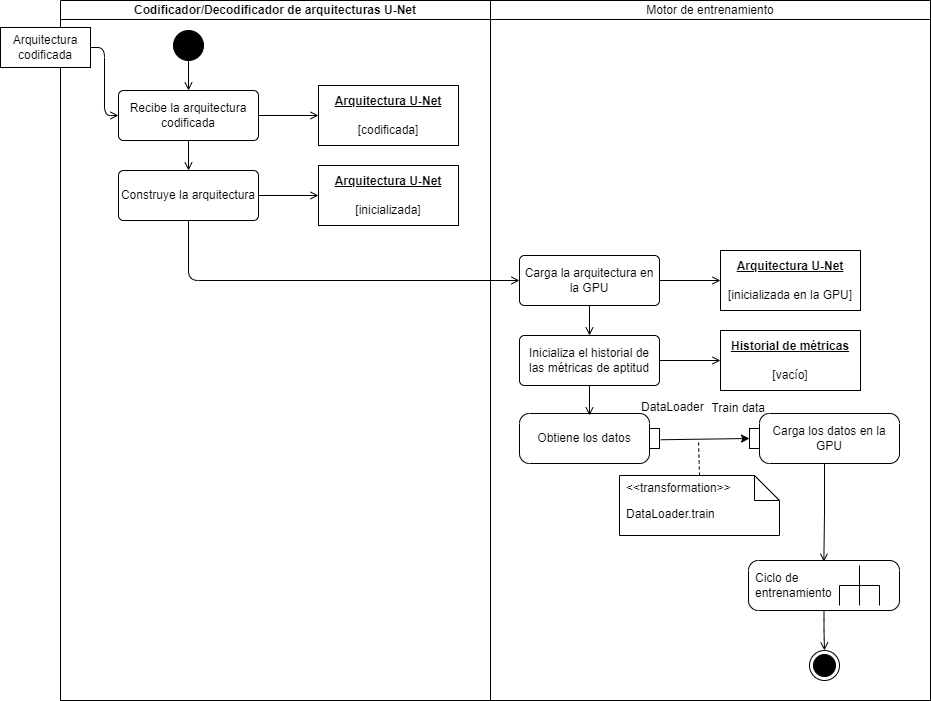

The diagram above was exported from draw.io. Its source (the exported page's mxGraphModel, read from the mxfile embedded in the PNG):
<mxGraphModel dx="1065" dy="801" grid="1" gridSize="10" guides="1" tooltips="1" connect="1" arrows="1" fold="1" page="1" pageScale="1" pageWidth="827" pageHeight="1169" math="0" shadow="0">
  <root>
    <mxCell id="0" />
    <mxCell id="1" parent="0" />
    <mxCell id="2" value="" style="shape=table;html=1;whiteSpace=wrap;startSize=0;container=1;collapsible=0;childLayout=tableLayout;fillColor=none;swimlaneFillColor=#ffffff;strokeColor=none;" vertex="1" parent="1">
      <mxGeometry x="290" y="130" width="870" height="700" as="geometry" />
    </mxCell>
    <mxCell id="3" value="" style="shape=partialRectangle;html=1;whiteSpace=wrap;collapsible=0;dropTarget=0;pointerEvents=0;fillColor=none;top=0;left=0;bottom=0;right=0;points=[[0,0.5],[1,0.5]];portConstraint=eastwest;strokeColor=none;" vertex="1" parent="2">
      <mxGeometry width="870" height="19" as="geometry" />
    </mxCell>
    <mxCell id="4" value="&lt;b&gt;Codificador/Decodificador de arquitecturas U-Net&lt;/b&gt;" style="shape=partialRectangle;html=1;whiteSpace=wrap;connectable=0;fillColor=none;top=1;left=1;bottom=1;right=1;overflow=hidden;" vertex="1" parent="3">
      <mxGeometry width="430" height="19" as="geometry">
        <mxRectangle width="430" height="19" as="alternateBounds" />
      </mxGeometry>
    </mxCell>
    <mxCell id="5" value="&lt;span style=&quot;color: rgb(0, 0, 0);&quot;&gt;Motor de entrenamiento&lt;/span&gt;" style="shape=partialRectangle;html=1;whiteSpace=wrap;connectable=0;fillColor=none;top=1;left=1;bottom=1;right=1;overflow=hidden;" vertex="1" parent="3">
      <mxGeometry x="430" width="440" height="19" as="geometry">
        <mxRectangle width="440" height="19" as="alternateBounds" />
      </mxGeometry>
    </mxCell>
    <mxCell id="6" value="" style="shape=partialRectangle;html=1;whiteSpace=wrap;collapsible=0;dropTarget=0;pointerEvents=0;fillColor=none;top=1;left=1;bottom=1;right=1;points=[[0,0.5],[1,0.5]];portConstraint=eastwest;" vertex="1" parent="2">
      <mxGeometry y="19" width="870" height="681" as="geometry" />
    </mxCell>
    <mxCell id="7" value="" style="shape=partialRectangle;html=1;whiteSpace=wrap;connectable=0;fillColor=none;top=1;left=1;bottom=1;right=1;overflow=hidden;" vertex="1" parent="6">
      <mxGeometry width="430" height="681" as="geometry">
        <mxRectangle width="430" height="681" as="alternateBounds" />
      </mxGeometry>
    </mxCell>
    <mxCell id="8" value="" style="shape=partialRectangle;html=1;whiteSpace=wrap;connectable=0;fillColor=none;top=1;left=1;bottom=1;right=1;overflow=hidden;" vertex="1" parent="6">
      <mxGeometry x="430" width="440" height="681" as="geometry">
        <mxRectangle width="440" height="681" as="alternateBounds" />
      </mxGeometry>
    </mxCell>
    <mxCell id="9" style="edgeStyle=none;shape=connector;rounded=1;html=1;exitX=0.5;exitY=1;exitDx=0;exitDy=0;entryX=0.5;entryY=0;entryDx=0;entryDy=0;strokeColor=default;align=center;verticalAlign=middle;fontFamily=Helvetica;fontSize=11;fontColor=default;labelBackgroundColor=default;endArrow=open;endFill=0;" edge="1" parent="1" source="11" target="28">
      <mxGeometry relative="1" as="geometry">
        <mxPoint x="418" y="299.9999999999998" as="targetPoint" />
      </mxGeometry>
    </mxCell>
    <mxCell id="10" style="edgeStyle=orthogonalEdgeStyle;shape=connector;rounded=1;html=1;exitX=1;exitY=0.5;exitDx=0;exitDy=0;entryX=0;entryY=0.5;entryDx=0;entryDy=0;strokeColor=default;align=center;verticalAlign=middle;fontFamily=Helvetica;fontSize=11;fontColor=default;labelBackgroundColor=default;endArrow=open;endFill=0;" edge="1" parent="1" source="11" target="17">
      <mxGeometry relative="1" as="geometry" />
    </mxCell>
    <mxCell id="11" value="Recibe la arquitectura&lt;div&gt;codificada&lt;/div&gt;" style="html=1;align=center;verticalAlign=middle;rounded=1;absoluteArcSize=1;arcSize=10;dashed=0;whiteSpace=wrap;" vertex="1" parent="1">
      <mxGeometry x="348" y="220" width="140" height="50" as="geometry" />
    </mxCell>
    <mxCell id="12" style="edgeStyle=none;html=1;exitX=0.5;exitY=1;exitDx=0;exitDy=0;entryX=0.5;entryY=0;entryDx=0;entryDy=0;endArrow=open;endFill=0;" edge="1" parent="1" source="13" target="11">
      <mxGeometry relative="1" as="geometry" />
    </mxCell>
    <mxCell id="13" value="" style="ellipse;fillColor=strokeColor;html=1;" vertex="1" parent="1">
      <mxGeometry x="403" y="160" width="30" height="30" as="geometry" />
    </mxCell>
    <mxCell id="14" style="edgeStyle=orthogonalEdgeStyle;html=1;exitX=1;exitY=0.5;exitDx=0;exitDy=0;entryX=0;entryY=0.5;entryDx=0;entryDy=0;endArrow=open;endFill=0;" edge="1" parent="1" source="15" target="11">
      <mxGeometry relative="1" as="geometry" />
    </mxCell>
    <mxCell id="15" value="Arquitectura codificada" style="html=1;align=center;verticalAlign=middle;rounded=0;absoluteArcSize=1;arcSize=10;dashed=0;whiteSpace=wrap;" vertex="1" parent="1">
      <mxGeometry x="230" y="157" width="90" height="40" as="geometry" />
    </mxCell>
    <mxCell id="16" style="edgeStyle=orthogonalEdgeStyle;shape=connector;rounded=1;html=1;entryX=0;entryY=0.5;entryDx=0;entryDy=0;strokeColor=default;align=center;verticalAlign=middle;fontFamily=Helvetica;fontSize=11;fontColor=default;labelBackgroundColor=default;endArrow=open;endFill=0;exitX=1;exitY=0.5;exitDx=0;exitDy=0;" edge="1" parent="1" source="28" target="18">
      <mxGeometry relative="1" as="geometry">
        <mxPoint x="488" y="435" as="sourcePoint" />
      </mxGeometry>
    </mxCell>
    <mxCell id="17" value="&lt;b&gt;&lt;u&gt;Arquitectura U-Net&lt;/u&gt;&lt;/b&gt;&lt;div&gt;&lt;span style=&quot;background-color: transparent;&quot;&gt;&lt;br&gt;&lt;/span&gt;&lt;/div&gt;&lt;div&gt;&lt;span style=&quot;background-color: transparent;&quot;&gt;[codificada]&lt;/span&gt;&lt;/div&gt;" style="html=1;align=center;verticalAlign=middle;rounded=0;absoluteArcSize=1;arcSize=10;dashed=0;whiteSpace=wrap;" vertex="1" parent="1">
      <mxGeometry x="548" y="215" width="140" height="60" as="geometry" />
    </mxCell>
    <mxCell id="18" value="&lt;u&gt;&lt;b&gt;Arquitectura U-Net&lt;/b&gt;&lt;/u&gt;&lt;div&gt;&lt;span style=&quot;background-color: transparent;&quot;&gt;&lt;br&gt;&lt;/span&gt;&lt;/div&gt;&lt;div&gt;&lt;span style=&quot;background-color: transparent;&quot;&gt;[inicializada]&lt;/span&gt;&lt;/div&gt;" style="html=1;align=center;verticalAlign=middle;rounded=0;absoluteArcSize=1;arcSize=10;dashed=0;whiteSpace=wrap;" vertex="1" parent="1">
      <mxGeometry x="548" y="295" width="140" height="60" as="geometry" />
    </mxCell>
    <mxCell id="19" value="Obtiene los datos" style="shape=mxgraph.uml25.action;html=1;align=center;verticalAlign=middle;absoluteArcSize=1;arcSize=10;dashed=0;spacingRight=10;whiteSpace=wrap;" vertex="1" parent="1">
      <mxGeometry x="749" y="543" width="140" height="50" as="geometry" />
    </mxCell>
    <mxCell id="20" style="edgeStyle=none;html=1;exitX=1.009;exitY=0.525;exitDx=0;exitDy=0;exitPerimeter=0;entryX=1;entryY=0.5;entryDx=0;entryDy=0;entryPerimeter=0;" edge="1" parent="1" source="19" target="26">
      <mxGeometry relative="1" as="geometry">
        <mxPoint x="850" y="573" as="sourcePoint" />
        <mxPoint x="862" y="447" as="targetPoint" />
      </mxGeometry>
    </mxCell>
    <mxCell id="21" value="DataLoader.train" style="shape=note2;boundedLbl=1;whiteSpace=wrap;html=1;size=25;verticalAlign=top;align=left;spacingLeft=5;whiteSpace=wrap;" vertex="1" parent="1">
      <mxGeometry x="849" y="605" width="160" height="60" as="geometry" />
    </mxCell>
    <mxCell id="22" value="&amp;lt;&amp;lt;transformation&amp;gt;&amp;gt;" style="resizeWidth=1;part=1;html=1;strokeColor=none;fillColor=none;align=left;spacingLeft=5;whiteSpace=wrap;" vertex="1" parent="21">
      <mxGeometry width="160" height="25" relative="1" as="geometry" />
    </mxCell>
    <mxCell id="23" style="edgeStyle=none;html=1;exitX=0.5;exitY=0;exitDx=0;exitDy=0;dashed=1;endArrow=none;endFill=0;" edge="1" parent="1" source="22">
      <mxGeometry relative="1" as="geometry">
        <mxPoint x="928" y="569" as="targetPoint" />
      </mxGeometry>
    </mxCell>
    <mxCell id="24" value="DataLoader" style="text;verticalAlign=middle;align=left;html=1;" vertex="1" parent="1">
      <mxGeometry x="869" y="522" width="60" height="30" as="geometry" />
    </mxCell>
    <mxCell id="25" value="Train data" style="text;verticalAlign=middle;align=right;html=1;" vertex="1" parent="1">
      <mxGeometry x="936" y="523" width="60" height="30" as="geometry" />
    </mxCell>
    <mxCell id="26" value="Carga los datos en la GPU" style="shape=mxgraph.uml25.action;html=1;align=center;verticalAlign=middle;absoluteArcSize=1;arcSize=10;dashed=0;spacingLeft=10;flipH=1;whiteSpace=wrap;" vertex="1" parent="1">
      <mxGeometry x="979" y="543" width="150" height="50" as="geometry" />
    </mxCell>
    <mxCell id="27" style="edgeStyle=orthogonalEdgeStyle;shape=connector;rounded=1;html=1;exitX=0.5;exitY=1;exitDx=0;exitDy=0;entryX=0;entryY=0.5;entryDx=0;entryDy=0;strokeColor=default;align=center;verticalAlign=middle;fontFamily=Helvetica;fontSize=11;fontColor=default;labelBackgroundColor=default;endArrow=open;endFill=0;" edge="1" parent="1" source="28" target="31">
      <mxGeometry relative="1" as="geometry" />
    </mxCell>
    <mxCell id="28" value="Construye la arquitectura" style="html=1;align=center;verticalAlign=middle;rounded=1;absoluteArcSize=1;arcSize=10;dashed=0;whiteSpace=wrap;" vertex="1" parent="1">
      <mxGeometry x="348" y="300" width="140" height="50" as="geometry" />
    </mxCell>
    <mxCell id="29" style="edgeStyle=orthogonalEdgeStyle;shape=connector;rounded=1;html=1;exitX=1;exitY=0.5;exitDx=0;exitDy=0;entryX=0;entryY=0.5;entryDx=0;entryDy=0;strokeColor=default;align=center;verticalAlign=middle;fontFamily=Helvetica;fontSize=11;fontColor=default;labelBackgroundColor=default;endArrow=open;endFill=0;" edge="1" parent="1" source="31" target="32">
      <mxGeometry relative="1" as="geometry" />
    </mxCell>
    <mxCell id="30" style="edgeStyle=orthogonalEdgeStyle;shape=connector;rounded=1;html=1;exitX=0.5;exitY=1;exitDx=0;exitDy=0;entryX=0.5;entryY=0;entryDx=0;entryDy=0;strokeColor=default;align=center;verticalAlign=middle;fontFamily=Helvetica;fontSize=11;fontColor=default;labelBackgroundColor=default;endArrow=open;endFill=0;" edge="1" parent="1" source="31" target="34">
      <mxGeometry relative="1" as="geometry" />
    </mxCell>
    <mxCell id="31" value="Carga la arquitectura en la GPU" style="html=1;align=center;verticalAlign=middle;rounded=1;absoluteArcSize=1;arcSize=10;dashed=0;whiteSpace=wrap;" vertex="1" parent="1">
      <mxGeometry x="749" y="385" width="140" height="50" as="geometry" />
    </mxCell>
    <mxCell id="32" value="&lt;b&gt;&lt;u&gt;Arquitectura U-Net&lt;/u&gt;&lt;/b&gt;&lt;div&gt;&lt;span style=&quot;background-color: transparent;&quot;&gt;&lt;br&gt;&lt;/span&gt;&lt;/div&gt;&lt;div&gt;&lt;span style=&quot;background-color: transparent;&quot;&gt;[inicializada en la GPU]&lt;/span&gt;&lt;/div&gt;" style="html=1;align=center;verticalAlign=middle;rounded=0;absoluteArcSize=1;arcSize=10;dashed=0;whiteSpace=wrap;" vertex="1" parent="1">
      <mxGeometry x="950" y="380" width="140" height="60" as="geometry" />
    </mxCell>
    <mxCell id="33" style="edgeStyle=orthogonalEdgeStyle;shape=connector;rounded=1;html=1;exitX=1;exitY=0.5;exitDx=0;exitDy=0;entryX=0;entryY=0.5;entryDx=0;entryDy=0;strokeColor=default;align=center;verticalAlign=middle;fontFamily=Helvetica;fontSize=11;fontColor=default;labelBackgroundColor=default;endArrow=open;endFill=0;" edge="1" parent="1" source="34" target="35">
      <mxGeometry relative="1" as="geometry">
        <mxPoint x="950" y="490" as="targetPoint" />
      </mxGeometry>
    </mxCell>
    <mxCell id="34" value="Inicializa el historial de las métricas de aptitud" style="html=1;align=center;verticalAlign=middle;rounded=1;absoluteArcSize=1;arcSize=10;dashed=0;whiteSpace=wrap;" vertex="1" parent="1">
      <mxGeometry x="749" y="465" width="140" height="50" as="geometry" />
    </mxCell>
    <mxCell id="35" value="&lt;b&gt;&lt;u&gt;Historial de métricas&lt;/u&gt;&lt;/b&gt;&lt;div&gt;&lt;span style=&quot;background-color: transparent;&quot;&gt;&lt;br&gt;&lt;/span&gt;&lt;/div&gt;&lt;div&gt;&lt;span style=&quot;background-color: transparent;&quot;&gt;[vacío]&lt;/span&gt;&lt;/div&gt;" style="html=1;align=center;verticalAlign=middle;rounded=0;absoluteArcSize=1;arcSize=10;dashed=0;whiteSpace=wrap;" vertex="1" parent="1">
      <mxGeometry x="950" y="460" width="140" height="60" as="geometry" />
    </mxCell>
    <mxCell id="36" style="edgeStyle=orthogonalEdgeStyle;shape=connector;rounded=1;html=1;entryX=0.5;entryY=0;entryDx=0;entryDy=0;strokeColor=default;align=center;verticalAlign=middle;fontFamily=Helvetica;fontSize=11;fontColor=default;labelBackgroundColor=default;endArrow=open;endFill=0;" edge="1" parent="1" source="37" target="39">
      <mxGeometry relative="1" as="geometry" />
    </mxCell>
    <mxCell id="37" value="Ciclo de&lt;div&gt;entrenamiento&lt;/div&gt;" style="shape=mxgraph.uml25.behaviorAction;html=1;rounded=1;absoluteArcSize=1;arcSize=10;align=left;spacingLeft=5;whiteSpace=wrap;" vertex="1" parent="1">
      <mxGeometry x="978" y="690" width="151" height="50" as="geometry" />
    </mxCell>
    <mxCell id="38" style="edgeStyle=orthogonalEdgeStyle;shape=connector;rounded=1;html=1;entryX=0.499;entryY=0.024;entryDx=0;entryDy=0;entryPerimeter=0;strokeColor=default;align=center;verticalAlign=middle;fontFamily=Helvetica;fontSize=11;fontColor=default;labelBackgroundColor=default;endArrow=open;endFill=0;" edge="1" parent="1" source="26" target="37">
      <mxGeometry relative="1" as="geometry" />
    </mxCell>
    <mxCell id="39" value="" style="ellipse;html=1;shape=endState;fillColor=strokeColor;fontFamily=Helvetica;fontSize=11;fontColor=default;labelBackgroundColor=default;" vertex="1" parent="1">
      <mxGeometry x="1039" y="780" width="30" height="30" as="geometry" />
    </mxCell>
    <mxCell id="40" style="edgeStyle=orthogonalEdgeStyle;shape=connector;rounded=1;html=1;exitX=0.5;exitY=1;exitDx=0;exitDy=0;entryX=0.5;entryY=0.04;entryDx=0;entryDy=0;entryPerimeter=0;strokeColor=default;align=center;verticalAlign=middle;fontFamily=Helvetica;fontSize=11;fontColor=default;labelBackgroundColor=default;endArrow=open;endFill=0;" edge="1" parent="1" source="34" target="19">
      <mxGeometry relative="1" as="geometry" />
    </mxCell>
  </root>
</mxGraphModel>